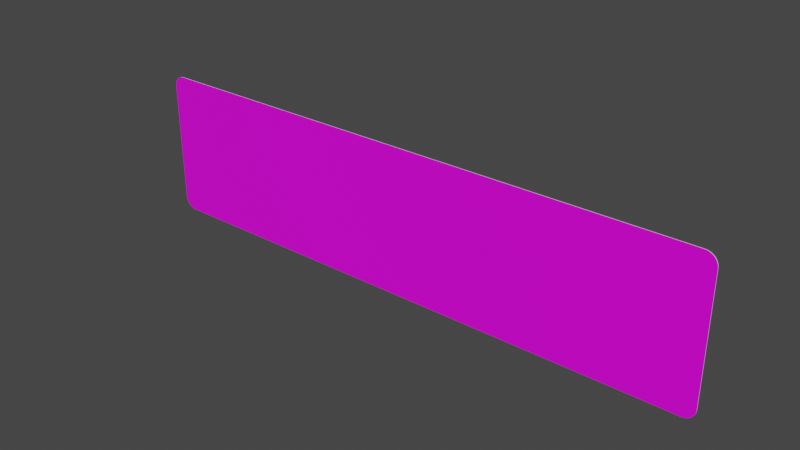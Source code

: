 # Source: rechteck_500_2000.blend  (saved by Blender 3.2.14; exported with 4.5.12 LTS)
import bpy
from mathutils import Matrix  # noqa: F401  (used for matrix-valued properties, if any)

bpy.ops.wm.read_factory_settings(use_empty=True)
scene = bpy.context.scene
scene.name = 'Scene'

# ---- collections
col_collection = bpy.data.collections.new('Collection'); scene.collection.children.link(col_collection)

# ---- images (referenced by path relative to the original .blend; pixels are not part of the script)
import os
ASSET_DIR = os.environ.get("B2B_ASSET_DIR", "")  # directory of the original .blend (textures are referenced by path, not embedded)
HERE = os.path.dirname(os.path.abspath(__file__))  # packed textures are extracted next to this script under _unpacked/

def load_image(name, relpath, width, height, colorspace="sRGB"):
    """Load a texture the original file referenced (path relative to the .blend, or extracted next to this script)."""
    p = next((c for c in (os.path.join(HERE, relpath), os.path.join(ASSET_DIR, relpath)) if relpath and os.path.exists(c)), "")
    if p:
        img = bpy.data.images.load(p, check_existing=True)
        img.name = name
    else:  # same state as the original file: an image datablock whose file is absent (Cycles renders it pink)
        img = bpy.data.images.new(name, width, height)
        img.source = "FILE"
        img.filepath = "//" + (relpath or name)
    img.colorspace_settings.name = colorspace
    return img
img_rohling_jpg = load_image('rohling.jpg', 'rohling.jpg', 1024, 1024, 'sRGB')

# ---- materials (node trees are filled in below, after node groups)
mat_material = bpy.data.materials.new('Material')
mat_material.alpha_threshold = 0.0
mat_material.use_transparent_shadow = False
mat_material.line_color = (0.0, 0.0, 0.0, 1.0)
mat_material_001 = bpy.data.materials.new('Material.001')
mat_material_001.use_transparent_shadow = False

# ---- material node trees
mat_material.use_nodes = True; mat_material.node_tree.nodes.clear()
_N = mat_material.node_tree.nodes; _L = mat_material.node_tree.links
n0 = _N.new('ShaderNodeOutputMaterial'); n0.name = 'Material Output'; n0.location = (300, 300)
n1 = _N.new('ShaderNodeBsdfPrincipled'); n1.name = 'Principled BSDF'; n1.location = (10, 300)
n1.distribution = 'GGX'
n1.subsurface_method = 'RANDOM_WALK_SKIN'
n1.inputs[2].default_value = 0.4
n1.inputs[3].default_value = 1.45
n1.inputs[27].default_value = (0.0, 0.0, 0.0, 1.0)
n1.inputs[28].default_value = 1.0
n2 = _N.new('ShaderNodeTexImage'); n2.name = 'Image Texture'; n2.location = (-280, 280)
n2.image = img_rohling_jpg
_L.new(n1.outputs[0], n0.inputs[0])
_L.new(n2.outputs[0], n1.inputs[0])
n0.is_active_output = True
mat_material_001.use_nodes = True; mat_material_001.node_tree.nodes.clear()
_N = mat_material_001.node_tree.nodes; _L = mat_material_001.node_tree.links
n0 = _N.new('ShaderNodeBsdfPrincipled'); n0.name = 'Principled BSDF'; n0.location = (10, 300)
n0.distribution = 'GGX'
n0.subsurface_method = 'RANDOM_WALK_SKIN'
n0.inputs[3].default_value = 1.45
n0.inputs[27].default_value = (0.0, 0.0, 0.0, 1.0)
n0.inputs[28].default_value = 1.0
n1 = _N.new('ShaderNodeOutputMaterial'); n1.name = 'Material Output'; n1.location = (300, 300)
_L.new(n0.outputs[0], n1.inputs[0])
n1.is_active_output = True

# ---- world
world_world = bpy.data.worlds.new('World'); scene.world = world_world
world_world.use_nodes = True; world_world.node_tree.nodes.clear()
_N = world_world.node_tree.nodes; _L = world_world.node_tree.links
n0 = _N.new('ShaderNodeOutputWorld'); n0.name = 'World Output'; n0.location = (300, 300)
n1 = _N.new('ShaderNodeBackground'); n1.name = 'Background'; n1.location = (10, 300)
n1.inputs[0].default_value = (0.05088, 0.05088, 0.05088, 1.0)
_L.new(n1.outputs[0], n0.inputs[0])
n0.is_active_output = True
world_world.color = (0.05088, 0.05088, 0.05088)
world_world.use_sun_shadow = False
world_world.sun_shadow_jitter_overblur = 0.0

# ---- meshes
me_plane = bpy.data.meshes.new('Plane')
me_plane.from_pydata([(0.002203, 0.0, -4.371e-08), (-0.9591, 0.0, -4.371e-08), (-1.0, 0.04087, -4.014e-08), (-0.9655, 0.0005031, -4.367e-08), (-0.9718, 0.002, -4.354e-08), (-0.9777, 0.004454, -4.332e-08), (-0.9832, 0.007805, -4.303e-08), (-0.988, 0.01197, -4.266e-08), (-0.9922, 0.01685, -4.224e-08), (-0.9955, 0.02231, -4.176e-08), (-0.998, 0.02824, -4.124e-08), (-0.9995, 0.03447, -4.07e-08), (1.0, 0.04087, -4.014e-08), (0.9591, 0.0, -4.371e-08), (0.9995, 0.03447, -4.07e-08), (0.998, 0.02824, -4.124e-08), (0.9955, 0.02231, -4.176e-08), (0.9922, 0.01685, -4.224e-08), (0.988, 0.01197, -4.266e-08), (0.9832, 0.007805, -4.303e-08), (0.9777, 0.004454, -4.332e-08), (0.9718, 0.002, -4.354e-08), (0.9655, 0.0005031, -4.367e-08), (-1.0, 0.4591, -3.573e-09), (-0.9591, 0.5, 0.0), (-0.9995, 0.4655, -3.014e-09), (-0.998, 0.4718, -2.469e-09), (-0.9955, 0.4777, -1.951e-09), (-0.9922, 0.4832, -1.473e-09), (-0.988, 0.488, -1.046e-09), (-0.9832, 0.4922, -6.823e-10), (-0.9777, 0.4955, -3.894e-10), (-0.9718, 0.498, -1.749e-10), (-0.9655, 0.4995, -4.399e-11), (0.9591, 0.5, 0.0), (1.0, 0.4591, -3.573e-09), (0.9655, 0.4995, -4.399e-11), (0.9718, 0.498, -1.749e-10), (0.9777, 0.4955, -3.894e-10), (0.9832, 0.4922, -6.823e-10), (0.988, 0.488, -1.046e-09), (0.9922, 0.4832, -1.473e-09), (0.9955, 0.4777, -1.951e-09), (0.998, 0.4718, -2.469e-09), (0.9995, 0.4655, -3.014e-09), (-0.9591, 0.5, 0.002), (-1.0, 0.4591, 0.002), (-0.9655, 0.4995, 0.002), (-0.9718, 0.498, 0.002), (-0.9777, 0.4955, 0.002), (-0.9832, 0.4922, 0.002), (-0.988, 0.488, 0.002), (-0.9922, 0.4832, 0.002), (-0.9955, 0.4777, 0.002), (-0.998, 0.4718, 0.002), (-0.9995, 0.4655, 0.002), (-1.0, 0.04087, 0.002), (-0.9591, -2.249e-08, 0.002), (-0.9995, 0.03447, 0.002), (-0.998, 0.02824, 0.002), (-0.9955, 0.02231, 0.002), (-0.9922, 0.01685, 0.002), (-0.988, 0.01197, 0.002), (-0.9832, 0.007805, 0.002), (-0.9777, 0.004454, 0.002), (-0.9718, 0.002, 0.002), (-0.9655, 0.0005031, 0.002), (0.9591, -2.249e-08, 0.002), (1.0, 0.04087, 0.002), (0.9655, 0.0005031, 0.002), (0.9718, 0.002, 0.002), (0.9777, 0.004454, 0.002), (0.9832, 0.007805, 0.002), (0.988, 0.01197, 0.002), (0.9922, 0.01685, 0.002), (0.9955, 0.02231, 0.002), (0.998, 0.02824, 0.002), (0.9995, 0.03447, 0.002), (1.0, 0.4591, 0.002), (0.9591, 0.5, 0.002), (0.9995, 0.4655, 0.002), (0.998, 0.4718, 0.002), (0.9955, 0.4777, 0.002), (0.9922, 0.4832, 0.002), (0.988, 0.488, 0.002), (0.9832, 0.4922, 0.002), (0.9777, 0.4955, 0.002), (0.9718, 0.498, 0.002), (0.9655, 0.4995, 0.002)], [], [(12, 35, 78, 68), (57, 67, 69, 70, 71, 72, 73, 74, 75, 76, 77, 68, 78, 80, 81, 82, 83, 84, 85, 86, 87, 88, 79, 45, 47, 48, 49, 50, 51, 52, 53, 54, 55, 46, 56, 58, 59, 60, 61, 62, 63, 64, 65, 66), (1, 0, 13, 67, 57), (23, 2, 56, 46), (34, 36, 37, 38, 39, 40, 41, 42, 43, 44, 35, 12, 14, 15, 16, 17, 18, 19, 20, 21, 22, 13, 0, 1, 3, 4, 5, 6, 7, 8, 9, 10, 11, 2, 23, 25, 26, 27, 28, 29, 30, 31, 32, 33, 24), (34, 79, 88, 36), (36, 88, 87, 37), (37, 87, 86, 38), (38, 86, 85, 39), (39, 85, 84, 40), (40, 84, 83, 41), (41, 83, 82, 42), (42, 82, 81, 43), (43, 81, 80, 44), (44, 80, 78, 35), (67, 13, 22, 69), (69, 22, 21, 70), (70, 21, 20, 71), (71, 20, 19, 72), (72, 19, 18, 73), (73, 18, 17, 74), (74, 17, 16, 75), (75, 16, 15, 76), (76, 15, 14, 77), (77, 14, 12, 68), (1, 57, 66, 3), (3, 66, 65, 4), (4, 65, 64, 5), (5, 64, 63, 6), (6, 63, 62, 7), (7, 62, 61, 8), (8, 61, 60, 9), (9, 60, 59, 10), (10, 59, 58, 11), (11, 58, 56, 2), (45, 24, 33, 47), (47, 33, 32, 48), (48, 32, 31, 49), (49, 31, 30, 50), (50, 30, 29, 51), (51, 29, 28, 52), (52, 28, 27, 53), (53, 27, 26, 54), (54, 26, 25, 55), (55, 25, 23, 46), (34, 24, 45, 79)])
me_plane.polygons.foreach_set('material_index', [1, 0, 1, 1, 1, 1, 1, 1, 1, 1, 1, 1, 1, 1, 1, 1, 1, 1, 1, 1, 1, 1, 1, 1, 1, 1, 1, 1, 1, 1, 1, 1, 1, 1, 1, 1, 1, 1, 1, 1, 1, 1, 1, 1, 1, 1])
_uv = me_plane.uv_layers.new(name='UVMap')
_uv.uv.foreach_set('vector', [1.0, 0.08174, 1.0, 0.9183, 1.0, 0.9183, 1.0, 0.08174, 0.0214, 0.004544, 0.9786, 0.004544, 0.9818, 0.005541, 0.9849, 0.008508, 0.9879, 0.01337, 0.9906, 0.02001, 0.993, 0.02827, 0.9951, 0.03793, 0.9968, 0.04877, 0.998, 0.06051, 0.9987, 0.07287, 0.999, 0.08554, 0.999, 0.9145, 0.9987, 0.9271, 0.998, 0.9395, 0.9968, 0.9512, 0.9951, 0.9621, 0.993, 0.9717, 0.9906, 0.98, 0.9879, 0.9866, 0.9849, 0.9915, 0.9818, 0.9945, 0.9786, 0.9955, 0.0214, 0.9955, 0.01821, 0.9945, 0.0151, 0.9915, 0.01214, 0.9866, 0.009414, 0.98, 0.00698, 0.9717, 0.004902, 0.9621, 0.00323, 0.9512, 0.002006, 0.9395, 0.001259, 0.9271, 0.001008, 0.9145, 0.001008, 0.08554, 0.001259, 0.07287, 0.002006, 0.06051, 0.00323, 0.04877, 0.004902, 0.03793, 0.00698, 0.02827, 0.009414, 0.02001, 0.01214, 0.01337, 0.0151, 0.008508, 0.01821, 0.005541, 0.02043, 0.0, 0.5011, 0.0, 0.9796, 0.0, 0.9796, 0.0, 0.02043, 0.0, 0.0, 0.9183, 0.0, 0.08174, 0.0, 0.08174, 0.0, 0.9183, 0.9796, 1.0, 0.9828, 0.9997, 0.9859, 0.9987, 0.9888, 0.997, 0.9916, 0.9948, 0.998, 0.992, 0.9987, 0.9663, 0.9993, 0.9554, 0.9997, 0.9435, 0.9999, 0.9311, 1.0, 0.9183, 1.0, 0.08174, 0.9999, 0.06895, 0.9997, 0.05648, 0.9993, 0.04463, 0.9987, 0.03369, 0.998, 0.00798, 0.9916, 0.005203, 0.9888, 0.00297, 0.9859, 0.001333, 0.9828, 0.0003354, 0.9796, 0.0, 0.5011, 0.0, 0.02043, 0.0, 0.01724, 0.0003354, 0.01412, 0.001333, 0.01116, 0.00297, 0.008423, 0.005203, 0.001995, 0.00798, 0.001301, 0.03369, 0.0007424, 0.04463, 0.0003334, 0.05648, 8.385e-05, 0.06895, 0.0, 0.08174, 0.0, 0.9183, 8.385e-05, 0.9311, 0.0003334, 0.9435, 0.0007424, 0.9554, 0.001301, 0.9663, 0.001995, 0.992, 0.008423, 0.9948, 0.01116, 0.997, 0.01412, 0.9987, 0.01724, 0.9997, 0.02043, 1.0, 0.9796, 1.0, 0.9796, 1.0, 0.9828, 0.9997, 0.9828, 0.9997, 0.9828, 0.9997, 0.9828, 0.9997, 0.9859, 0.9987, 0.9859, 0.9987, 0.9859, 0.9987, 0.9859, 0.9987, 0.9888, 0.997, 0.9888, 0.997, 0.9888, 0.997, 0.9888, 0.997, 0.9916, 0.9948, 0.9916, 0.9948, 0.9916, 0.9948, 0.9916, 0.9948, 0.998, 0.992, 0.998, 0.992, 0.998, 0.992, 0.998, 0.992, 0.9987, 0.9663, 0.9987, 0.9663, 0.9987, 0.9663, 0.9987, 0.9663, 0.9993, 0.9554, 0.9993, 0.9554, 0.9993, 0.9554, 0.9993, 0.9554, 0.9997, 0.9435, 0.9997, 0.9435, 0.9997, 0.9435, 0.9997, 0.9435, 0.9999, 0.9311, 0.9999, 0.9311, 0.9999, 0.9311, 0.9999, 0.9311, 1.0, 0.9183, 1.0, 0.9183, 0.9796, 0.0, 0.9796, 0.0, 0.9828, 0.0003354, 0.9828, 0.0003354, 0.9828, 0.0003354, 0.9828, 0.0003354, 0.9859, 0.001333, 0.9859, 0.001333, 0.9859, 0.001333, 0.9859, 0.001333, 0.9888, 0.00297, 0.9888, 0.00297, 0.9888, 0.00297, 0.9888, 0.00297, 0.9916, 0.005203, 0.9916, 0.005203, 0.9916, 0.005203, 0.9916, 0.005203, 0.998, 0.00798, 0.998, 0.00798, 0.998, 0.00798, 0.998, 0.00798, 0.9987, 0.03369, 0.9987, 0.03369, 0.9987, 0.03369, 0.9987, 0.03369, 0.9993, 0.04463, 0.9993, 0.04463, 0.9993, 0.04463, 0.9993, 0.04463, 0.9997, 0.05648, 0.9997, 0.05648, 0.9997, 0.05648, 0.9997, 0.05648, 0.9999, 0.06895, 0.9999, 0.06895, 0.9999, 0.06895, 0.9999, 0.06895, 1.0, 0.08174, 1.0, 0.08174, 0.02043, 0.0, 0.02043, 0.0, 0.01724, 0.0003354, 0.01724, 0.0003354, 0.01724, 0.0003354, 0.01724, 0.0003354, 0.01412, 0.001333, 0.01412, 0.001333, 0.01412, 0.001333, 0.01412, 0.001333, 0.01116, 0.00297, 0.01116, 0.00297, 0.01116, 0.00297, 0.01116, 0.00297, 0.008423, 0.005203, 0.008423, 0.005203, 0.008423, 0.005203, 0.008423, 0.005203, 0.001995, 0.00798, 0.001995, 0.00798, 0.001995, 0.00798, 0.001995, 0.00798, 0.001301, 0.03369, 0.001301, 0.03369, 0.001301, 0.03369, 0.001301, 0.03369, 0.0007424, 0.04463, 0.0007424, 0.04463, 0.0007424, 0.04463, 0.0007424, 0.04463, 0.0003334, 0.05648, 0.0003334, 0.05648, 0.0003334, 0.05648, 0.0003334, 0.05648, 8.385e-05, 0.06895, 8.385e-05, 0.06895, 8.385e-05, 0.06895, 8.385e-05, 0.06895, 0.0, 0.08174, 0.0, 0.08174, 0.02043, 1.0, 0.02043, 1.0, 0.01724, 0.9997, 0.01724, 0.9997, 0.01724, 0.9997, 0.01724, 0.9997, 0.01412, 0.9987, 0.01412, 0.9987, 0.01412, 0.9987, 0.01412, 0.9987, 0.01116, 0.997, 0.01116, 0.997, 0.01116, 0.997, 0.01116, 0.997, 0.008423, 0.9948, 0.008423, 0.9948, 0.008423, 0.9948, 0.008423, 0.9948, 0.001995, 0.992, 0.001995, 0.992, 0.001995, 0.992, 0.001995, 0.992, 0.001301, 0.9663, 0.001301, 0.9663, 0.001301, 0.9663, 0.001301, 0.9663, 0.0007424, 0.9554, 0.0007424, 0.9554, 0.0007424, 0.9554, 0.0007424, 0.9554, 0.0003334, 0.9435, 0.0003334, 0.9435, 0.0003334, 0.9435, 0.0003334, 0.9435, 8.385e-05, 0.9311, 8.385e-05, 0.9311, 8.385e-05, 0.9311, 8.385e-05, 0.9311, 0.0, 0.9183, 0.0, 0.9183, 0.9796, 1.0, 0.02043, 1.0, 0.02043, 1.0, 0.9796, 1.0])
me_plane.materials.append(mat_material)
me_plane.materials.append(mat_material_001)
me_plane.update()

# ---- objects
ob_plane = bpy.data.objects.new('Plane', me_plane)

# ---- transforms, parenting, visibility, modifiers, constraints
ob_plane.location = (0.0, 0.0, 0.0)
ob_plane.rotation_euler = (1.571, 0.0, 0.0)

# ---- collection membership
col_collection.objects.link(ob_plane)

# ---- scene / render settings (as saved in the file)
scene.frame_start = 1; scene.frame_end = 250; scene.frame_set(1)
scene.render.engine = 'BLENDER_EEVEE_NEXT'
scene.cycles.sampling_pattern = 'TABULATED_SOBOL'
scene.cycles.use_light_tree = False
scene.view_settings.view_transform = 'Filmic'
bpy.context.view_layer.update()

# ---- added for rendering (the .blend has no active camera and no usable light): camera, sun
cam_auto = bpy.data.cameras.new('AutoCamera')
cam_auto.lens = 50.0
cam_auto.sensor_width = 36.0
cam_auto.clip_end = 1000.0
ob_auto_camera = bpy.data.objects.new('AutoCamera', cam_auto)
scene.collection.objects.link(ob_auto_camera)
ob_auto_camera.location = (1.9074, -2.28988, 1.77592)
ob_auto_camera.rotation_euler = (1.09748, -7.21219e-08, 0.694738)
scene.camera = ob_auto_camera
light_auto_sun = bpy.data.lights.new('AutoSun', 'SUN')
light_auto_sun.energy = 3.0
light_auto_sun.angle = 0.0523599
ob_auto_sun = bpy.data.objects.new('AutoSun', light_auto_sun)
scene.collection.objects.link(ob_auto_sun)
ob_auto_sun.rotation_euler = (0.872665, 0.174533, 0.523599)
bpy.context.view_layer.update()
